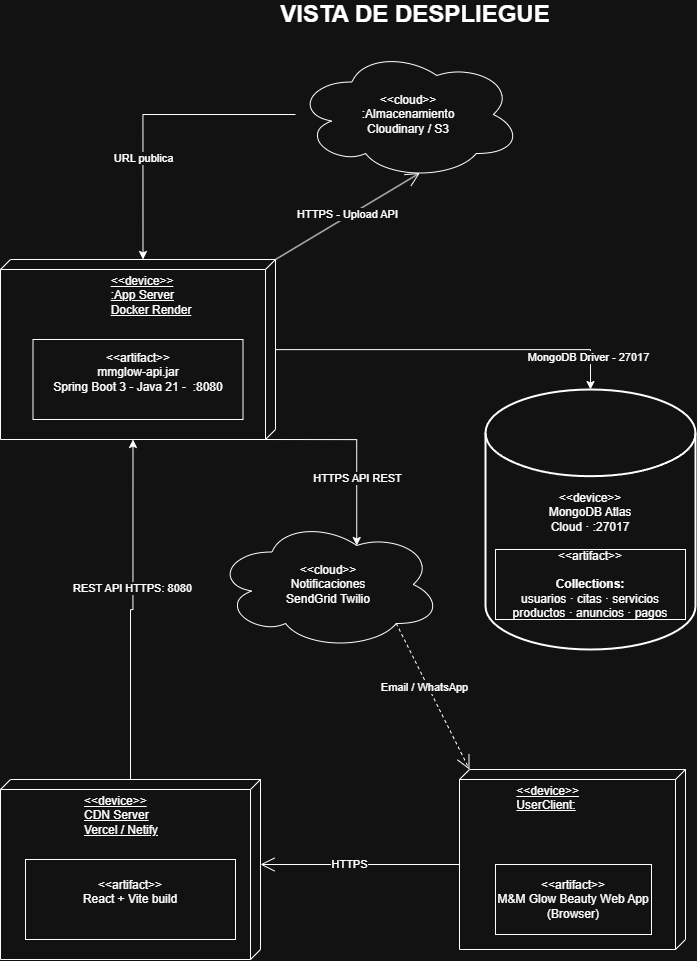

The diagram above was exported from draw.io. Its source (the exported page's mxGraphModel, read from the mxfile embedded in the PNG):
<mxGraphModel dx="2313" dy="2533" grid="1" gridSize="10" guides="1" tooltips="1" connect="1" arrows="1" fold="1" page="1" pageScale="1" pageWidth="827" pageHeight="1169" math="0" shadow="0">
  <root>
    <mxCell id="0" />
    <mxCell id="1" parent="0" />
    <mxCell id="CDA3Ar0pQ0lczw-6Eb-w-1" parent="1" style="strokeWidth=2;html=1;shape=mxgraph.flowchart.database;whiteSpace=wrap;" value="&lt;div&gt;&amp;lt;&amp;lt;device&amp;gt;&amp;gt;&lt;/div&gt;MongoDB Atlas&lt;div&gt;&lt;div&gt;Cloud · :27017&lt;/div&gt;&lt;/div&gt;&lt;div&gt;&lt;br&gt;&lt;/div&gt;" vertex="1">
      <mxGeometry height="260" width="210" x="590" y="300" as="geometry" />
    </mxCell>
    <mxCell id="CDA3Ar0pQ0lczw-6Eb-w-3" parent="1" style="html=1;align=center;verticalAlign=middle;dashed=0;whiteSpace=wrap;" value="&amp;lt;&amp;lt;artifact&amp;gt;&amp;gt;&lt;br&gt;&lt;br&gt;&lt;b&gt;Collections:&lt;/b&gt;&lt;div&gt;&lt;div&gt;usuarios · citas · servicios&lt;/div&gt;&lt;div&gt;productos · anuncios · pagos&lt;/div&gt;&lt;/div&gt;" vertex="1">
      <mxGeometry height="70" width="190" x="600" y="460" as="geometry" />
    </mxCell>
    <mxCell id="CDA3Ar0pQ0lczw-6Eb-w-4" parent="1" style="ellipse;shape=cloud;whiteSpace=wrap;html=1;" value="&amp;lt;&amp;lt;cloud&amp;gt;&amp;gt;&lt;div&gt;Notificaciones&lt;/div&gt;&lt;div&gt;SendGrid Twilio&lt;/div&gt;" vertex="1">
      <mxGeometry height="130" width="226" x="320" y="430" as="geometry" />
    </mxCell>
    <mxCell id="CDA3Ar0pQ0lczw-6Eb-w-5" parent="1" style="verticalAlign=top;align=left;spacingTop=8;spacingLeft=2;spacingRight=12;shape=cube;size=10;direction=south;fontStyle=4;html=1;whiteSpace=wrap;" value="&lt;blockquote style=&quot;margin: 0 0 0 40px; border: none; padding: 0px;&quot;&gt;&lt;blockquote style=&quot;margin: 0 0 0 40px; border: none; padding: 0px;&quot;&gt;&lt;span style=&quot;white-space: pre;&quot;&gt;&#09;&lt;/span&gt;&amp;lt;&amp;lt;device&amp;gt;&amp;gt;&lt;/blockquote&gt;&lt;blockquote style=&quot;margin: 0 0 0 40px; border: none; padding: 0px;&quot;&gt;&lt;span style=&quot;white-space: pre;&quot;&gt;&#09;&lt;/span&gt;:App Server&lt;/blockquote&gt;&lt;blockquote style=&quot;margin: 0 0 0 40px; border: none; padding: 0px;&quot;&gt;&lt;span style=&quot;white-space: pre;&quot;&gt;&#09;&lt;/span&gt;Docker Render&lt;/blockquote&gt;&lt;blockquote style=&quot;margin: 0 0 0 40px; border: none; padding: 0px;&quot;&gt;&lt;br&gt;&lt;/blockquote&gt;&lt;/blockquote&gt;" vertex="1">
      <mxGeometry height="180" width="275" x="105" y="170" as="geometry" />
    </mxCell>
    <mxCell id="CDA3Ar0pQ0lczw-6Eb-w-6" parent="1" style="verticalAlign=top;align=left;spacingTop=8;spacingLeft=2;spacingRight=12;shape=cube;size=10;direction=south;fontStyle=4;html=1;whiteSpace=wrap;" value="&lt;span style=&quot;white-space: pre;&quot;&gt;&#09;&lt;/span&gt;&lt;span style=&quot;white-space: pre;&quot;&gt;&#09;&lt;/span&gt;&amp;lt;&amp;lt;device&amp;gt;&amp;gt;&lt;div&gt;&lt;span style=&quot;white-space: pre;&quot;&gt;&#09;&lt;/span&gt;&lt;span style=&quot;white-space: pre;&quot;&gt;&#09;&lt;/span&gt;UserClient:&lt;br&gt;&lt;/div&gt;" vertex="1">
      <mxGeometry height="180" width="226" x="564" y="680" as="geometry" />
    </mxCell>
    <mxCell id="CDA3Ar0pQ0lczw-6Eb-w-7" parent="1" style="verticalAlign=top;align=left;spacingTop=8;spacingLeft=2;spacingRight=12;shape=cube;size=10;direction=south;fontStyle=4;html=1;whiteSpace=wrap;" value="&lt;blockquote style=&quot;margin: 0 0 0 40px; border: none; padding: 0px;&quot;&gt;&lt;blockquote style=&quot;margin: 0 0 0 40px; border: none; padding: 0px;&quot;&gt;&amp;lt;&amp;lt;device&amp;gt;&amp;gt;&lt;/blockquote&gt;&lt;blockquote style=&quot;margin: 0 0 0 40px; border: none; padding: 0px;&quot;&gt;&lt;div&gt;CDN Server&lt;/div&gt;&lt;/blockquote&gt;&lt;blockquote style=&quot;margin: 0 0 0 40px; border: none; padding: 0px;&quot;&gt;&lt;div&gt;Vercel / Netify&lt;/div&gt;&lt;/blockquote&gt;&lt;/blockquote&gt;" vertex="1">
      <mxGeometry height="180" width="260" x="105" y="690" as="geometry" />
    </mxCell>
    <mxCell id="CDA3Ar0pQ0lczw-6Eb-w-8" parent="1" style="html=1;align=center;verticalAlign=middle;dashed=0;whiteSpace=wrap;" value="&amp;lt;&amp;lt;artifact&amp;gt;&amp;gt;&lt;br&gt;&lt;div&gt;M&amp;amp;M Glow Beauty Web App&lt;/div&gt;&lt;div&gt;(Browser)&lt;/div&gt;" vertex="1">
      <mxGeometry height="70" width="156" x="600" y="775" as="geometry" />
    </mxCell>
    <mxCell id="CDA3Ar0pQ0lczw-6Eb-w-9" parent="1" style="html=1;align=center;verticalAlign=middle;dashed=0;whiteSpace=wrap;" value="&amp;lt;&amp;lt;artifact&amp;gt;&amp;gt;&lt;br&gt;&lt;div&gt;React + Vite build&lt;/div&gt;&lt;div&gt;&lt;br&gt;&lt;/div&gt;" vertex="1">
      <mxGeometry height="80" width="210" x="130" y="770" as="geometry" />
    </mxCell>
    <mxCell id="CDA3Ar0pQ0lczw-6Eb-w-16" edge="1" parent="1" source="CDA3Ar0pQ0lczw-6Eb-w-6" style="endArrow=open;endFill=1;endSize=12;html=1;rounded=0;entryX=0;entryY=0;entryDx=85;entryDy=0;entryPerimeter=0;exitX=0;exitY=0;exitDx=95;exitDy=226;exitPerimeter=0;" target="CDA3Ar0pQ0lczw-6Eb-w-7" value="">
      <mxGeometry relative="1" width="160" as="geometry">
        <mxPoint x="370" y="800" as="sourcePoint" />
        <mxPoint x="530" y="800" as="targetPoint" />
      </mxGeometry>
    </mxCell>
    <mxCell id="CDA3Ar0pQ0lczw-6Eb-w-17" connectable="0" parent="CDA3Ar0pQ0lczw-6Eb-w-16" style="edgeLabel;html=1;align=center;verticalAlign=middle;resizable=0;points=[];" value="HTTPS" vertex="1">
      <mxGeometry relative="1" x="0.1156" y="-1" as="geometry">
        <mxPoint as="offset" />
      </mxGeometry>
    </mxCell>
    <mxCell id="CDA3Ar0pQ0lczw-6Eb-w-18" edge="1" parent="1" source="CDA3Ar0pQ0lczw-6Eb-w-4" style="endArrow=open;endFill=1;endSize=12;html=1;rounded=0;entryX=0;entryY=0;entryDx=0;entryDy=216;entryPerimeter=0;exitX=0.8;exitY=0.8;exitDx=0;exitDy=0;exitPerimeter=0;dashed=1;" target="CDA3Ar0pQ0lczw-6Eb-w-6" value="">
      <mxGeometry relative="1" width="160" as="geometry">
        <mxPoint x="390" y="660" as="sourcePoint" />
        <mxPoint x="550" y="660" as="targetPoint" />
      </mxGeometry>
    </mxCell>
    <mxCell id="CDA3Ar0pQ0lczw-6Eb-w-19" connectable="0" parent="CDA3Ar0pQ0lczw-6Eb-w-18" style="edgeLabel;html=1;align=center;verticalAlign=middle;resizable=0;points=[];" value="Email / WhatsApp" vertex="1">
      <mxGeometry relative="1" x="-0.16" y="-4" as="geometry">
        <mxPoint as="offset" />
      </mxGeometry>
    </mxCell>
    <mxCell id="CDA3Ar0pQ0lczw-6Eb-w-21" edge="1" parent="1" source="CDA3Ar0pQ0lczw-6Eb-w-7" style="edgeStyle=orthogonalEdgeStyle;rounded=0;orthogonalLoop=1;jettySize=auto;html=1;entryX=0;entryY=0;entryDx=180;entryDy=142.5;entryPerimeter=0;" target="CDA3Ar0pQ0lczw-6Eb-w-5">
      <mxGeometry relative="1" as="geometry" />
    </mxCell>
    <mxCell id="CDA3Ar0pQ0lczw-6Eb-w-22" connectable="0" parent="CDA3Ar0pQ0lczw-6Eb-w-21" style="edgeLabel;html=1;align=center;verticalAlign=middle;resizable=0;points=[];" value="REST API HTTPS: 8080" vertex="1">
      <mxGeometry relative="1" x="0.1453" y="2" as="geometry">
        <mxPoint y="1" as="offset" />
      </mxGeometry>
    </mxCell>
    <mxCell id="CDA3Ar0pQ0lczw-6Eb-w-23" edge="1" parent="1" source="CDA3Ar0pQ0lczw-6Eb-w-5" style="edgeStyle=orthogonalEdgeStyle;rounded=0;orthogonalLoop=1;jettySize=auto;html=1;entryX=0.625;entryY=0.2;entryDx=0;entryDy=0;entryPerimeter=0;exitX=0;exitY=0;exitDx=180;exitDy=10;exitPerimeter=0;" target="CDA3Ar0pQ0lczw-6Eb-w-4">
      <mxGeometry relative="1" as="geometry">
        <Array as="points">
          <mxPoint x="461" y="350" />
        </Array>
      </mxGeometry>
    </mxCell>
    <mxCell id="CDA3Ar0pQ0lczw-6Eb-w-24" connectable="0" parent="CDA3Ar0pQ0lczw-6Eb-w-23" style="edgeLabel;html=1;align=center;verticalAlign=middle;resizable=0;points=[];" value="HTTPS API REST" vertex="1">
      <mxGeometry relative="1" x="0.3006" as="geometry">
        <mxPoint as="offset" />
      </mxGeometry>
    </mxCell>
    <mxCell id="CDA3Ar0pQ0lczw-6Eb-w-25" parent="1" style="html=1;align=center;verticalAlign=middle;dashed=0;whiteSpace=wrap;" value="&amp;lt;&amp;lt;artifact&amp;gt;&amp;gt;&lt;br&gt;&lt;div&gt;mmglow-api.jar&lt;/div&gt;&lt;div&gt;Spring Boot 3 - Java 21 -&amp;nbsp; :8080&lt;/div&gt;&lt;div&gt;&lt;br&gt;&lt;/div&gt;" vertex="1">
      <mxGeometry height="80" width="210" x="137.5" y="250" as="geometry" />
    </mxCell>
    <mxCell id="CDA3Ar0pQ0lczw-6Eb-w-26" edge="1" parent="1" source="CDA3Ar0pQ0lczw-6Eb-w-5" style="edgeStyle=orthogonalEdgeStyle;rounded=0;orthogonalLoop=1;jettySize=auto;html=1;entryX=0.5;entryY=0;entryDx=0;entryDy=0;entryPerimeter=0;" target="CDA3Ar0pQ0lczw-6Eb-w-1">
      <mxGeometry relative="1" as="geometry" />
    </mxCell>
    <mxCell id="CDA3Ar0pQ0lczw-6Eb-w-27" connectable="0" parent="CDA3Ar0pQ0lczw-6Eb-w-26" style="edgeLabel;html=1;align=center;verticalAlign=middle;resizable=0;points=[];" value="MongoDB Driver - 27017" vertex="1">
      <mxGeometry relative="1" x="0.822" y="-3" as="geometry">
        <mxPoint as="offset" />
      </mxGeometry>
    </mxCell>
    <mxCell id="CDA3Ar0pQ0lczw-6Eb-w-28" parent="1" style="ellipse;shape=cloud;whiteSpace=wrap;html=1;" value="&amp;lt;&amp;lt;cloud&amp;gt;&amp;gt;&lt;div&gt;:Almacenamiento&lt;/div&gt;&lt;div&gt;Cloudinary / S3&lt;/div&gt;" vertex="1">
      <mxGeometry height="130" width="226" x="400" y="-40" as="geometry" />
    </mxCell>
    <mxCell id="CDA3Ar0pQ0lczw-6Eb-w-29" edge="1" parent="1" source="CDA3Ar0pQ0lczw-6Eb-w-28" style="edgeStyle=orthogonalEdgeStyle;rounded=0;orthogonalLoop=1;jettySize=auto;html=1;entryX=0;entryY=0;entryDx=0;entryDy=132.5;entryPerimeter=0;" target="CDA3Ar0pQ0lczw-6Eb-w-5">
      <mxGeometry relative="1" as="geometry" />
    </mxCell>
    <mxCell id="CDA3Ar0pQ0lczw-6Eb-w-30" connectable="0" parent="CDA3Ar0pQ0lczw-6Eb-w-29" style="edgeLabel;html=1;align=center;verticalAlign=middle;resizable=0;points=[];" value="URL publica" vertex="1">
      <mxGeometry relative="1" x="0.3156" y="-1" as="geometry">
        <mxPoint as="offset" />
      </mxGeometry>
    </mxCell>
    <mxCell id="CDA3Ar0pQ0lczw-6Eb-w-31" edge="1" parent="1" source="CDA3Ar0pQ0lczw-6Eb-w-5" style="endArrow=open;endFill=1;endSize=12;html=1;rounded=0;exitX=0;exitY=0;exitDx=0;exitDy=0;exitPerimeter=0;entryX=0.55;entryY=0.95;entryDx=0;entryDy=0;entryPerimeter=0;" target="CDA3Ar0pQ0lczw-6Eb-w-28" value="">
      <mxGeometry relative="1" width="160" as="geometry">
        <mxPoint x="400" y="190" as="sourcePoint" />
        <mxPoint x="560" y="190" as="targetPoint" />
      </mxGeometry>
    </mxCell>
    <mxCell id="CDA3Ar0pQ0lczw-6Eb-w-32" connectable="0" parent="CDA3Ar0pQ0lczw-6Eb-w-31" style="edgeLabel;html=1;align=center;verticalAlign=middle;resizable=0;points=[];" value="HTTPS - Upload API" vertex="1">
      <mxGeometry relative="1" x="-0.0002" y="3" as="geometry">
        <mxPoint as="offset" />
      </mxGeometry>
    </mxCell>
    <mxCell id="CDA3Ar0pQ0lczw-6Eb-w-33" parent="1" style="text;html=1;whiteSpace=wrap;strokeColor=none;fillColor=none;align=center;verticalAlign=middle;rounded=0;" value="&lt;b&gt;&lt;font style=&quot;font-size: 24px;&quot;&gt;VISTA DE DESPLIEGUE&lt;/font&gt;&lt;/b&gt;" vertex="1">
      <mxGeometry height="30" width="300" x="370" y="-90" as="geometry" />
    </mxCell>
  </root>
</mxGraphModel>